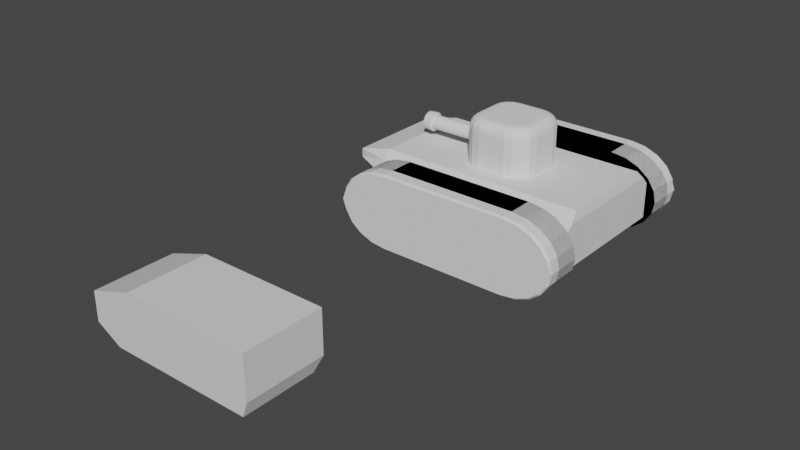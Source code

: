 # Source: tank.blend  (saved by Blender 2.93.20; exported with 4.5.12 LTS)
import bpy
from mathutils import Matrix  # noqa: F401  (used for matrix-valued properties, if any)

bpy.ops.wm.read_factory_settings(use_empty=True)
scene = bpy.context.scene
scene.name = 'Scene'

# ---- collections
col_collection = bpy.data.collections.new('Collection'); scene.collection.children.link(col_collection)
col_tank = bpy.data.collections.new('tank'); col_collection.children.link(col_tank)
col_head = bpy.data.collections.new('head'); col_tank.children.link(col_head)
col_body = bpy.data.collections.new('body'); col_tank.children.link(col_body)

# ---- materials (node trees are filled in below, after node groups)
mat_material = bpy.data.materials.new('Material')
mat_material.alpha_threshold = 0.0
mat_material.use_transparent_shadow = False
mat_material.line_color = (0.0, 0.0, 0.0, 1.0)

# ---- material node trees
mat_material.use_nodes = True; mat_material.node_tree.nodes.clear()
_N = mat_material.node_tree.nodes; _L = mat_material.node_tree.links
n0 = _N.new('ShaderNodeOutputMaterial'); n0.name = 'Material Output'; n0.location = (300, 300)
n1 = _N.new('ShaderNodeBsdfPrincipled'); n1.name = 'Principled BSDF'; n1.location = (10, 300)
n1.distribution = 'GGX'
n1.subsurface_method = 'BURLEY'
n1.inputs[2].default_value = 0.4
n1.inputs[3].default_value = 1.45
n1.inputs[27].default_value = (0.0, 0.0, 0.0, 1.0)
n1.inputs[28].default_value = 1.0
_L.new(n1.outputs[0], n0.inputs[0])
n0.is_active_output = True

# ---- world
world_world = bpy.data.worlds.new('World'); scene.world = world_world
world_world.use_nodes = True; world_world.node_tree.nodes.clear()
_N = world_world.node_tree.nodes; _L = world_world.node_tree.links
n0 = _N.new('ShaderNodeOutputWorld'); n0.name = 'World Output'; n0.location = (300, 300)
n1 = _N.new('ShaderNodeBackground'); n1.name = 'Background'; n1.location = (10, 300)
n1.inputs[0].default_value = (0.05088, 0.05088, 0.05088, 1.0)
_L.new(n1.outputs[0], n0.inputs[0])
n0.is_active_output = True
world_world.color = (0.05088, 0.05088, 0.05088)
world_world.use_sun_shadow = False
world_world.sun_shadow_jitter_overblur = 0.0

# ---- meshes
me_cube = bpy.data.meshes.new('Cube')
me_cube.from_pydata([(1.0, 1.0, 1.0), (0.945, 0.8696, -1.0), (-0.5, 1.0, 1.0), (-0.7084, 0.8696, -1.0), (0.0, 0.8696, -1.0), (0.0, 1.0, 1.0), (1.0, 1.0, 0.0), (-0.0007448, -0.5014, -0.2457), (-1.0, 1.0, 0.0), (0.0, 1.0, 0.0), (1.0, 1.0, 0.5), (-1.0, 1.0, 0.5), (0.0, 1.0, 0.5), (-0.7084, 0.0, -1.0), (1.0, 0.0, 1.0), (-0.5, 0.0, 1.0), (0.945, 0.0, -1.0), (0.0, 0.0, -1.0), (0.0, 0.0, 1.0), (1.0, 0.0, 0.0), (-1.0, 0.0, 0.0), (1.0, 0.0, 0.5), (-1.0, 0.0, 0.5), (-0.5, 0.5, 1.0), (0.945, 0.5, -1.0), (-1.0, 0.5, 0.0), (-1.0, 0.5, 0.5), (-0.7084, 0.5, -1.0), (1.0, 0.5, 1.0), (0.0, 0.5, -1.0), (0.0, 0.5, 1.0), (1.0, 0.5, 0.0), (1.0, 0.5, 0.5), (-0.7084, -0.5, -1.0), (1.0, -0.5, 1.0), (0.0, -0.5, -1.0), (0.0, -0.5, 1.0), (1.0, -0.5, 0.0), (1.0, -0.5, 0.5), (-0.5, -0.5, 1.0), (0.945, -0.5, -1.0), (-1.0, -0.5, 0.0), (-1.0, -0.5, 0.5), (1.0, 1.0, -0.5), (-1.0, 1.0, -0.5), (0.0, 1.0, -0.5), (-1.0, 0.0, -0.5), (1.0, 0.0, -0.5), (1.0, 0.5, -0.5), (-1.0, 0.5, -0.5), (-1.0, -0.5, -0.5), (1.0, -0.5, -0.5), (-0.5, 0.8696, -1.0), (-0.5, 1.0, 1.0), (-0.5, 1.0, 0.0), (-0.5, 1.0, 0.5), (-0.5, 0.0, -1.0), (-0.5, 0.0, 1.0), (-0.5, 0.5, 1.0), (-0.5, 0.5, -1.0), (-0.5, -0.5, -1.0), (-0.5, -0.5, 1.0), (-0.5, 1.0, -0.5), (0.5, 1.0, 1.0), (0.5, 0.8696, -1.0), (0.5, 1.0, 0.0), (0.5, 1.0, 0.5), (0.5, 0.0, 1.0), (0.5, 0.0, -1.0), (0.5, 0.5, -1.0), (0.5, 0.5, 1.0), (0.5, -0.5, 1.0), (0.5, -0.5, -1.0), (0.5, 1.0, -0.5)], [], [(61, 39, 7), (26, 23, 2, 11), (72, 40, 7), (38, 34, 7), (66, 63, 0, 10), (55, 53, 5, 12), (60, 35, 7), (71, 36, 7), (62, 54, 9, 45), (73, 65, 6, 43), (51, 37, 7), (49, 25, 8, 44), (54, 55, 12, 9), (65, 66, 10, 6), (37, 38, 7), (25, 26, 11, 8), (41, 42, 22, 20), (31, 32, 21, 19), (50, 41, 20, 46), (48, 31, 19, 47), (70, 30, 18, 67), (59, 29, 17, 56), (32, 28, 14, 21), (69, 24, 16, 68), (42, 39, 15, 22), (58, 23, 15, 57), (53, 2, 23, 58), (64, 1, 24, 69), (10, 0, 28, 32), (52, 4, 29, 59), (63, 5, 30, 70), (43, 6, 31, 48), (6, 10, 32, 31), (20, 22, 26, 25), (46, 20, 25, 49), (22, 15, 23, 26), (7, 39, 42), (7, 41, 50), (7, 42, 41), (19, 21, 38, 37), (47, 19, 37, 51), (67, 18, 36, 71), (56, 17, 35, 60), (21, 14, 34, 38), (68, 16, 40, 72), (57, 15, 39, 61), (16, 47, 51, 40), (7, 50, 33), (13, 46, 49, 27), (1, 43, 48, 24), (24, 48, 47, 16), (33, 50, 46, 13), (27, 49, 44, 3), (40, 51, 7), (64, 73, 43, 1), (52, 62, 45, 4), (3, 44, 62, 52), (18, 57, 61, 36), (13, 56, 60, 33), (3, 52, 59, 27), (5, 53, 58, 30), (30, 58, 57, 18), (27, 59, 56, 13), (8, 11, 55, 54), (44, 8, 54, 62), (33, 60, 7), (11, 2, 53, 55), (36, 61, 7), (4, 45, 73, 64), (17, 68, 72, 35), (14, 67, 71, 34), (0, 63, 70, 28), (4, 64, 69, 29), (29, 69, 68, 17), (28, 70, 67, 14), (9, 12, 66, 65), (45, 9, 65, 73), (34, 71, 7), (12, 5, 63, 66), (35, 72, 7)])
_uv = me_cube.uv_layers.new(name='UVMap')
_uv.uv.foreach_set('vector', [0.8125, 0.6875, 0.8125, 0.6875, 0.8125, 0.75, 0.5625, 0.1875, 0.6312, 0.1904, 0.625, 0.3125, 0.5625, 0.25, 0.3125, 0.6875, 0.375, 0.6875, 0.3125, 0.75, 0.5625, 0.6875, 0.625, 0.6875, 0.5625, 0.75, 0.5625, 0.4375, 0.625, 0.4375, 0.625, 0.5, 0.5625, 0.5, 0.5625, 0.3125, 0.625, 0.3125, 0.625, 0.375, 0.5625, 0.375, 0.1875, 0.6875, 0.25, 0.6875, 0.1875, 0.75, 0.6875, 0.6875, 0.75, 0.6875, 0.6875, 0.75, 0.4375, 0.3125, 0.5, 0.3125, 0.5, 0.375, 0.4375, 0.375, 0.4375, 0.4375, 0.5, 0.4375, 0.5, 0.5, 0.4375, 0.5, 0.4375, 0.6875, 0.5, 0.6875, 0.4375, 0.75, 0.4375, 0.1875, 0.5, 0.1875, 0.5, 0.25, 0.4375, 0.25, 0.5, 0.3125, 0.5625, 0.3125, 0.5625, 0.375, 0.5, 0.375, 0.5, 0.4375, 0.5625, 0.4375, 0.5625, 0.5, 0.5, 0.5, 0.5, 0.6875, 0.5625, 0.6875, 0.5, 0.75, 0.5, 0.1875, 0.5625, 0.1875, 0.5625, 0.25, 0.5, 0.25, 0.5, 0.0625, 0.5625, 0.0625, 0.5625, 0.125, 0.5, 0.125, 0.5, 0.5625, 0.5625, 0.5625, 0.5625, 0.625, 0.5, 0.625, 0.4375, 0.0625, 0.5, 0.0625, 0.5, 0.125, 0.4375, 0.125, 0.4375, 0.5625, 0.5, 0.5625, 0.5, 0.625, 0.4375, 0.625, 0.6875, 0.5625, 0.75, 0.5625, 0.75, 0.625, 0.6875, 0.625, 0.1875, 0.5625, 0.25, 0.5625, 0.25, 0.625, 0.1875, 0.625, 0.5625, 0.5625, 0.625, 0.5625, 0.625, 0.625, 0.5625, 0.625, 0.3125, 0.5625, 0.375, 0.5625, 0.375, 0.625, 0.3125, 0.625, 0.5625, 0.0625, 0.6315, 0.06289, 0.6315, 0.1255, 0.5625, 0.125, 0.8125, 0.5625, 0.8125, 0.5625, 0.8125, 0.625, 0.8125, 0.625, 0.8125, 0.5, 0.8125, 0.5, 0.8125, 0.5625, 0.8125, 0.5625, 0.3125, 0.5, 0.375, 0.5, 0.375, 0.5625, 0.3125, 0.5625, 0.5625, 0.5, 0.625, 0.5, 0.625, 0.5625, 0.5625, 0.5625, 0.1875, 0.5, 0.25, 0.5, 0.25, 0.5625, 0.1875, 0.5625, 0.6875, 0.5, 0.75, 0.5, 0.75, 0.5625, 0.6875, 0.5625, 0.4375, 0.5, 0.5, 0.5, 0.5, 0.5625, 0.4375, 0.5625, 0.5, 0.5, 0.5625, 0.5, 0.5625, 0.5625, 0.5, 0.5625, 0.5, 0.125, 0.5625, 0.125, 0.5625, 0.1875, 0.5, 0.1875, 0.4375, 0.125, 0.5, 0.125, 0.5, 0.1875, 0.4375, 0.1875, 0.5625, 0.125, 0.6315, 0.1255, 0.6312, 0.1904, 0.5625, 0.1875, 0.6317, 0.0007409, 0.6315, 0.06289, 0.5625, 0.0625, 0.5, 0.0, 0.5, 0.0625, 0.4375, 0.0625, 0.5625, 0.0, 0.5625, 0.0625, 0.5, 0.0625, 0.5, 0.625, 0.5625, 0.625, 0.5625, 0.6875, 0.5, 0.6875, 0.4375, 0.625, 0.5, 0.625, 0.5, 0.6875, 0.4375, 0.6875, 0.6875, 0.625, 0.75, 0.625, 0.75, 0.6875, 0.6875, 0.6875, 0.1875, 0.625, 0.25, 0.625, 0.25, 0.6875, 0.1875, 0.6875, 0.5625, 0.625, 0.625, 0.625, 0.625, 0.6875, 0.5625, 0.6875, 0.3125, 0.625, 0.375, 0.625, 0.375, 0.6875, 0.3125, 0.6875, 0.8125, 0.625, 0.8125, 0.625, 0.8125, 0.6875, 0.8125, 0.6875, 0.375, 0.625, 0.4375, 0.625, 0.4375, 0.6875, 0.375, 0.6875, 0.4375, 0.0, 0.4375, 0.0625, 0.375, 0.0625, 0.375, 0.125, 0.4375, 0.125, 0.4375, 0.1875, 0.375, 0.1875, 0.375, 0.5, 0.4375, 0.5, 0.4375, 0.5625, 0.375, 0.5625, 0.375, 0.5625, 0.4375, 0.5625, 0.4375, 0.625, 0.375, 0.625, 0.375, 0.0625, 0.4375, 0.0625, 0.4375, 0.125, 0.375, 0.125, 0.375, 0.1875, 0.4375, 0.1875, 0.4375, 0.25, 0.375, 0.25, 0.375, 0.6875, 0.4375, 0.6875, 0.375, 0.75, 0.375, 0.4375, 0.4375, 0.4375, 0.4375, 0.5, 0.375, 0.5, 0.375, 0.3125, 0.4375, 0.3125, 0.4375, 0.375, 0.375, 0.375, 0.375, 0.25, 0.4375, 0.25, 0.4375, 0.3125, 0.375, 0.3125, 0.75, 0.625, 0.8125, 0.625, 0.8125, 0.6875, 0.75, 0.6875, 0.125, 0.625, 0.1875, 0.625, 0.1875, 0.6875, 0.125, 0.6875, 0.125, 0.5, 0.1875, 0.5, 0.1875, 0.5625, 0.125, 0.5625, 0.75, 0.5, 0.8125, 0.5, 0.8125, 0.5625, 0.75, 0.5625, 0.75, 0.5625, 0.8125, 0.5625, 0.8125, 0.625, 0.75, 0.625, 0.125, 0.5625, 0.1875, 0.5625, 0.1875, 0.625, 0.125, 0.625, 0.5, 0.25, 0.5625, 0.25, 0.5625, 0.3125, 0.5, 0.3125, 0.4375, 0.25, 0.5, 0.25, 0.5, 0.3125, 0.4375, 0.3125, 0.125, 0.6875, 0.1875, 0.6875, 0.125, 0.75, 0.5625, 0.25, 0.625, 0.3125, 0.625, 0.3125, 0.5625, 0.3125, 0.75, 0.6875, 0.8125, 0.6875, 0.75, 0.75, 0.375, 0.375, 0.4375, 0.375, 0.4375, 0.4375, 0.375, 0.4375, 0.25, 0.625, 0.3125, 0.625, 0.3125, 0.6875, 0.25, 0.6875, 0.625, 0.625, 0.6875, 0.625, 0.6875, 0.6875, 0.625, 0.6875, 0.625, 0.5, 0.6875, 0.5, 0.6875, 0.5625, 0.625, 0.5625, 0.25, 0.5, 0.3125, 0.5, 0.3125, 0.5625, 0.25, 0.5625, 0.25, 0.5625, 0.3125, 0.5625, 0.3125, 0.625, 0.25, 0.625, 0.625, 0.5625, 0.6875, 0.5625, 0.6875, 0.625, 0.625, 0.625, 0.5, 0.375, 0.5625, 0.375, 0.5625, 0.4375, 0.5, 0.4375, 0.4375, 0.375, 0.5, 0.375, 0.5, 0.4375, 0.4375, 0.4375, 0.625, 0.6875, 0.6875, 0.6875, 0.625, 0.75, 0.5625, 0.375, 0.625, 0.375, 0.625, 0.4375, 0.5625, 0.4375, 0.25, 0.6875, 0.3125, 0.6875, 0.25, 0.75])
me_cube.materials.append(mat_material)
me_cube.use_remesh_preserve_volume = False
me_cube.use_remesh_preserve_attributes = False
me_cube.use_mirror_vertex_groups = False
me_cube.update()
me_cube_008 = bpy.data.meshes.new('Cube.008')
me_cube_008.from_pydata([(-2.0, 0.0, 2.0), (0.0, 0.0, 2.0), (0.0, 0.0, 4.643), (0.0, 2.0, 2.0), (-2.0, 0.7829, 2.0), (-0.7829, 2.0, 2.0), (-1.907, 1.249, 2.0), (-1.644, 1.644, 2.0), (-1.249, 1.907, 2.0), (-1.394, 0.0, 4.643), (-2.0, 0.0, 4.037), (-1.626, 0.0, 4.597), (-1.823, 0.0, 4.465), (-1.954, 0.0, 4.269), (0.0, 2.0, 4.037), (0.0, 1.394, 4.643), (0.0, 1.954, 4.269), (0.0, 1.823, 4.465), (0.0, 1.626, 4.597), (-0.7232, 1.394, 4.643), (-0.7829, 2.0, 4.037), (-0.7461, 1.626, 4.597), (-0.7654, 1.823, 4.465), (-0.7784, 1.954, 4.269), (-1.394, 0.7232, 4.643), (-2.0, 0.7829, 4.037), (-1.626, 0.7461, 4.597), (-1.823, 0.7654, 4.465), (-1.954, 0.7784, 4.269), (-1.012, 1.337, 4.643), (-1.249, 1.907, 4.037), (-1.103, 1.555, 4.597), (-1.179, 1.74, 4.465), (-1.231, 1.864, 4.269), (-1.207, 1.207, 4.643), (-1.644, 1.644, 4.037), (-1.374, 1.374, 4.597), (-1.516, 1.516, 4.465), (-1.61, 1.61, 4.269), (-1.337, 1.012, 4.643), (-1.907, 1.249, 4.037), (-1.555, 1.103, 4.597), (-1.74, 1.179, 4.465), (-1.864, 1.231, 4.269)], [], [(20, 5, 8, 30), (3, 14, 16, 17, 18, 15, 2, 1), (5, 20, 14, 3), (15, 19, 29, 34, 39, 24, 9, 2), (1, 2, 9, 11, 12, 13, 10, 0), (40, 6, 4, 25), (35, 7, 6, 40), (30, 8, 7, 35), (4, 6, 7, 8, 5, 3, 1, 0), (29, 19, 21, 31), (31, 21, 22, 32), (32, 22, 23, 33), (33, 23, 20, 30), (34, 29, 31, 36), (36, 31, 32, 37), (37, 32, 33, 38), (38, 33, 30, 35), (39, 34, 36, 41), (41, 36, 37, 42), (42, 37, 38, 43), (43, 38, 35, 40), (24, 39, 41, 26), (26, 41, 42, 27), (27, 42, 43, 28), (28, 43, 40, 25), (9, 24, 26, 11), (11, 26, 27, 12), (12, 27, 28, 13), (13, 28, 25, 10), (19, 15, 18, 21), (21, 18, 17, 22), (22, 17, 16, 23), (23, 16, 14, 20), (0, 10, 25, 4)])
_uv = me_cube_008.uv_layers.new(name='UVMap')
_uv.uv.foreach_set('vector', [0.5677, 0.4021, 0.375, 0.4021, 0.375, 0.3439, 0.5677, 0.3439, 0.375, 0.5, 0.5677, 0.5, 0.5896, 0.5058, 0.6082, 0.5222, 0.6206, 0.5468, 0.625, 0.5757, 0.625, 0.75, 0.375, 0.75, 0.375, 0.4021, 0.5677, 0.4021, 0.5677, 0.5, 0.375, 0.5, 0.625, 0.5757, 0.7154, 0.5757, 0.7515, 0.5829, 0.7758, 0.5992, 0.7921, 0.6235, 0.7993, 0.6596, 0.7993, 0.75, 0.625, 0.75, 0.375, 0.75, 0.625, 0.75, 0.625, 0.9243, 0.6206, 0.9532, 0.6082, 0.9778, 0.5896, 0.9942, 0.5677, 1.0, 0.375, 1.0, 0.5677, 0.1561, 0.375, 0.1561, 0.375, 0.09787, 0.5677, 0.09787, 0.5677, 0.25, 0.375, 0.25, 0.375, 0.1561, 0.5677, 0.1561, 0.5677, 0.3439, 0.375, 0.3439, 0.375, 0.25, 0.5677, 0.25, 0.125, 0.6521, 0.1366, 0.5939, 0.1696, 0.5446, 0.2189, 0.5116, 0.2771, 0.5, 0.375, 0.5, 0.375, 0.75, 0.125, 0.75, 0.7515, 0.5829, 0.7154, 0.5757, 0.7183, 0.5468, 0.7628, 0.5556, 0.7628, 0.5556, 0.7183, 0.5468, 0.725, 0.5004, 0.7768, 0.5107, 0.625, 0.3482, 0.625, 0.4, 0.5896, 0.4016, 0.5896, 0.345, 0.5896, 0.345, 0.5896, 0.4016, 0.5677, 0.4021, 0.5677, 0.3439, 0.7758, 0.5992, 0.7515, 0.5829, 0.7628, 0.5556, 0.7967, 0.5783, 0.7967, 0.5783, 0.7628, 0.5556, 0.7848, 0.514, 0.8268, 0.5421, 0.625, 0.257, 0.625, 0.3369, 0.5896, 0.3421, 0.5896, 0.2518, 0.5896, 0.2518, 0.5896, 0.3421, 0.5677, 0.3439, 0.5677, 0.25, 0.7921, 0.6235, 0.7758, 0.5992, 0.7967, 0.5783, 0.8194, 0.6122, 0.8194, 0.6122, 0.7967, 0.5783, 0.8329, 0.5482, 0.861, 0.5902, 0.625, 0.1631, 0.625, 0.243, 0.5896, 0.2482, 0.5896, 0.1579, 0.5896, 0.1579, 0.5896, 0.2482, 0.5677, 0.25, 0.5677, 0.1561, 0.7993, 0.6596, 0.7921, 0.6235, 0.8194, 0.6122, 0.8282, 0.6567, 0.8282, 0.6567, 0.8194, 0.6122, 0.8643, 0.5982, 0.8746, 0.65, 0.625, 0.1, 0.625, 0.1518, 0.5896, 0.155, 0.5896, 0.09842, 0.5896, 0.09842, 0.5896, 0.155, 0.5677, 0.1561, 0.5677, 0.09787, 0.7993, 0.75, 0.7993, 0.6596, 0.8282, 0.6567, 0.8282, 0.75, 0.8282, 0.75, 0.8282, 0.6567, 0.875, 0.6543, 0.875, 0.75, 0.625, 0.0, 0.625, 0.09568, 0.5896, 0.0973, 0.5896, 0.0, 0.5896, 0.0, 0.5896, 0.0973, 0.5677, 0.09787, 0.5677, 0.0, 0.7154, 0.5757, 0.625, 0.5757, 0.625, 0.5468, 0.7183, 0.5468, 0.7183, 0.5468, 0.625, 0.5468, 0.625, 0.5, 0.7207, 0.5, 0.625, 0.4043, 0.625, 0.5, 0.5896, 0.5, 0.5896, 0.4027, 0.5896, 0.4027, 0.5896, 0.5, 0.5677, 0.5, 0.5677, 0.4021, 0.375, 0.0, 0.5677, 0.0, 0.5677, 0.09787, 0.375, 0.09787])
me_cube_008.use_remesh_fix_poles = True
me_cube_008.use_remesh_preserve_attributes = False
me_cube_008.update()
me_cylinder_001 = bpy.data.meshes.new('Cylinder.001')
me_cylinder_001.from_pydata([(-2.011, 0.4, 2.892), (-5.629, 0.5072, 2.892), (-2.011, 0.3654, 3.055), (-5.629, 0.4634, 3.098), (-2.011, 0.2677, 3.189), (-5.629, 0.3394, 3.269), (-2.011, 0.1236, 3.272), (-5.629, 0.1567, 3.374), (-2.011, -0.04181, 3.29), (-5.629, -0.05302, 3.396), (-2.011, -0.2, 3.238), (-5.629, -0.2536, 3.331), (-2.011, -0.3236, 3.127), (-5.629, -0.4104, 3.19), (-2.011, -0.3913, 2.975), (-5.629, -0.4961, 2.997), (-2.011, -0.3913, 2.809), (-5.629, -0.4961, 2.787), (-2.011, -0.3236, 2.657), (-5.629, -0.4104, 2.594), (-2.011, -0.2, 2.546), (-5.629, -0.2536, 2.453), (-2.011, -0.04181, 2.494), (-5.629, -0.05302, 2.388), (-2.011, 0.1236, 2.512), (-5.629, 0.1567, 2.41), (-2.011, 0.2677, 2.595), (-5.629, 0.3394, 2.515), (-2.011, 0.3654, 2.729), (-5.629, 0.4634, 2.686), (-5.171, 0.3654, 2.729), (-5.171, 0.2677, 2.595), (-5.171, 0.1236, 2.512), (-5.171, -0.04181, 2.494), (-5.171, -0.2, 2.546), (-5.171, -0.3913, 2.809), (-5.171, -0.3913, 2.975), (-5.171, -0.3236, 3.127), (-5.171, -0.2, 3.238), (-5.171, -0.04181, 3.29), (-5.171, 0.1236, 3.272), (-5.171, 0.2677, 3.189), (-5.171, 0.3654, 3.055), (-5.171, 0.4, 2.892), (-5.171, -0.3236, 2.657), (-5.629, 0.5072, 2.892), (-5.629, 0.4634, 3.098), (-5.629, 0.3394, 3.269), (-5.629, 0.1567, 3.374), (-5.629, -0.05302, 3.396), (-5.629, -0.2536, 3.331), (-5.629, -0.4104, 3.19), (-5.629, -0.4961, 2.997), (-5.629, -0.4961, 2.787), (-5.629, -0.4104, 2.594), (-5.629, -0.2536, 2.453), (-5.629, -0.05302, 2.388), (-5.629, 0.1567, 2.41), (-5.629, 0.3394, 2.515), (-5.629, 0.4634, 2.686), (-5.171, 0.4963, 2.671), (-5.171, 0.3635, 2.488), (-5.171, 0.1679, 2.375), (-5.171, -0.05679, 2.352), (-5.171, -0.2716, 2.422), (-5.171, -0.5314, 2.779), (-5.171, -0.5314, 3.005), (-5.171, -0.4395, 3.211), (-5.171, -0.2716, 3.362), (-5.171, -0.05679, 3.432), (-5.171, 0.1679, 3.409), (-5.171, 0.3635, 3.296), (-5.171, 0.4963, 3.113), (-5.171, 0.5433, 2.892), (-5.171, -0.4395, 2.573), (-5.629, 0.5072, 2.892), (-5.629, 0.4634, 3.098), (-5.629, 0.3394, 3.269), (-5.629, 0.1567, 3.374), (-5.629, -0.05302, 3.396), (-5.629, -0.2536, 3.331), (-5.629, -0.4104, 3.19), (-5.629, -0.4961, 2.997), (-5.629, -0.4961, 2.787), (-5.629, -0.4104, 2.594), (-5.629, -0.2536, 2.453), (-5.629, -0.05302, 2.388), (-5.629, 0.1567, 2.41), (-5.629, 0.3394, 2.515), (-5.629, 0.4634, 2.686), (-5.629, 0.5072, 2.892), (-5.629, 0.4634, 3.098), (-5.629, 0.3394, 3.269), (-5.629, 0.1567, 3.374), (-5.629, -0.05302, 3.396), (-5.629, -0.2536, 3.331), (-5.629, -0.4104, 3.19), (-5.629, -0.4961, 2.997), (-5.629, -0.4961, 2.787), (-5.629, -0.4104, 2.594), (-5.629, -0.2536, 2.453), (-5.629, -0.05302, 2.388), (-5.629, 0.1567, 2.41), (-5.629, 0.3394, 2.515), (-5.629, 0.4634, 2.686)], [], [(3, 1, 29, 27, 25, 23, 21, 19, 17, 15, 13, 11, 9, 7, 5), (37, 38, 68, 67), (34, 44, 74, 64), (39, 40, 70, 69), (38, 39, 69, 68), (28, 30, 43, 0), (32, 33, 63, 62), (40, 41, 71, 70), (43, 30, 60, 73), (41, 42, 72, 71), (44, 35, 65, 74), (30, 31, 61, 60), (35, 36, 66, 65), (42, 43, 73, 72), (33, 34, 64, 63), (31, 32, 62, 61), (0, 2, 4, 6, 8, 10, 12, 14, 16, 18, 20, 22, 24, 26, 28), (62, 57, 58, 61), (24, 32, 31, 26), (12, 37, 36, 14), (14, 36, 35, 16), (16, 35, 44, 18), (18, 44, 34, 20), (20, 34, 33, 22), (22, 33, 32, 24), (8, 39, 38, 10), (26, 31, 30, 28), (0, 43, 42, 2), (2, 42, 41, 4), (4, 41, 40, 6), (6, 40, 39, 8), (10, 38, 37, 12), (36, 37, 67, 66), (73, 45, 46, 72), (72, 46, 47, 71), (71, 47, 48, 70), (70, 48, 49, 69), (68, 50, 51, 67), (67, 51, 52, 66), (66, 52, 53, 65), (65, 53, 54, 74), (74, 54, 55, 64), (64, 55, 56, 63), (63, 56, 57, 62), (48, 47, 77, 78), (69, 49, 50, 68), (61, 58, 59, 60), (60, 59, 45, 73), (55, 54, 84, 85), (59, 58, 88, 89), (51, 50, 80, 81), (47, 46, 76, 77), (58, 57, 87, 88), (54, 53, 83, 84), (50, 49, 79, 80), (57, 56, 86, 87), (53, 52, 82, 83), (46, 45, 75, 76), (49, 48, 78, 79), (56, 55, 85, 86), (45, 59, 89, 75), (52, 51, 81, 82), (80, 79, 94, 95), (87, 86, 101, 102), (79, 78, 93, 94), (86, 85, 100, 101), (78, 77, 92, 93), (85, 84, 99, 100), (77, 76, 91, 92), (84, 83, 98, 99), (76, 75, 90, 91), (83, 82, 97, 98), (75, 89, 104, 90), (82, 81, 96, 97), (89, 88, 103, 104), (81, 80, 95, 96), (88, 87, 102, 103), (97, 96, 13, 15), (90, 104, 29, 1), (101, 100, 21, 23), (94, 93, 7, 9), (91, 90, 1, 3), (98, 97, 15, 17), (102, 101, 23, 25), (95, 94, 9, 11), (99, 98, 17, 19), (103, 102, 25, 27), (92, 91, 3, 5), (96, 95, 11, 13), (104, 103, 27, 29), (100, 99, 19, 21), (93, 92, 5, 7)])
_uv = me_cylinder_001.uv_layers.new(name='UVMap')
_uv.uv.foreach_set('vector', [0.3476, 0.4693, 0.25, 0.49, 0.1524, 0.4693, 0.07165, 0.4106, 0.02175, 0.3242, 0.01131, 0.2249, 0.04215, 0.13, 0.1089, 0.05584, 0.2001, 0.01524, 0.2999, 0.01524, 0.3911, 0.05584, 0.4578, 0.13, 0.4887, 0.2249, 0.4783, 0.3242, 0.4284, 0.4106, 0.6, 0.75, 0.6667, 0.75, 0.6667, 0.75, 0.6, 0.75, 0.3333, 0.75, 0.4, 0.75, 0.4, 0.75, 0.3333, 0.75, 0.7333, 0.75, 0.8, 0.75, 0.8, 0.75, 0.7333, 0.75, 0.6667, 0.75, 0.7333, 0.75, 0.7333, 0.75, 0.6667, 0.75, 0.06667, 0.5, 0.06667, 0.75, 4.47e-08, 0.75, 4.47e-08, 0.5, 0.2, 0.75, 0.2667, 0.75, 0.2667, 0.75, 0.2, 0.75, 0.8, 0.75, 0.8667, 0.75, 0.8667, 0.75, 0.8, 0.75, 4.47e-08, 0.75, 0.06667, 0.75, 0.06667, 0.75, 4.47e-08, 0.75, 0.8667, 0.75, 0.9333, 0.75, 0.9333, 0.75, 0.8667, 0.75, 0.4, 0.75, 0.4667, 0.75, 0.4667, 0.75, 0.4, 0.75, 0.06667, 0.75, 0.1333, 0.75, 0.1333, 0.75, 0.06667, 0.75, 0.4667, 0.75, 0.5333, 0.75, 0.5333, 0.75, 0.4667, 0.75, 0.9333, 0.75, 1.0, 0.75, 1.0, 0.75, 0.9333, 0.75, 0.2667, 0.75, 0.3333, 0.75, 0.3333, 0.75, 0.2667, 0.75, 0.1333, 0.75, 0.2, 0.75, 0.2, 0.75, 0.1333, 0.75, 0.75, 0.49, 0.8476, 0.4693, 0.9284, 0.4106, 0.9783, 0.3242, 0.9887, 0.2249, 0.9578, 0.13, 0.8911, 0.05584, 0.7999, 0.01524, 0.7001, 0.01524, 0.6089, 0.05584, 0.5422, 0.13, 0.5113, 0.2249, 0.5217, 0.3242, 0.5716, 0.4106, 0.6524, 0.4693, 0.2, 0.75, 0.2, 1.0, 0.1333, 1.0, 0.1333, 0.75, 0.2, 0.5, 0.2, 0.75, 0.1333, 0.75, 0.1333, 0.5, 0.6, 0.5, 0.6, 0.75, 0.5333, 0.75, 0.5333, 0.5, 0.5333, 0.5, 0.5333, 0.75, 0.4667, 0.75, 0.4667, 0.5, 0.4667, 0.5, 0.4667, 0.75, 0.4, 0.75, 0.4, 0.5, 0.4, 0.5, 0.4, 0.75, 0.3333, 0.75, 0.3333, 0.5, 0.3333, 0.5, 0.3333, 0.75, 0.2667, 0.75, 0.2667, 0.5, 0.2667, 0.5, 0.2667, 0.75, 0.2, 0.75, 0.2, 0.5, 0.7333, 0.5, 0.7333, 0.75, 0.6667, 0.75, 0.6667, 0.5, 0.1333, 0.5, 0.1333, 0.75, 0.06667, 0.75, 0.06667, 0.5, 1.0, 0.5, 1.0, 0.75, 0.9333, 0.75, 0.9333, 0.5, 0.9333, 0.5, 0.9333, 0.75, 0.8667, 0.75, 0.8667, 0.5, 0.8667, 0.5, 0.8667, 0.75, 0.8, 0.75, 0.8, 0.5, 0.8, 0.5, 0.8, 0.75, 0.7333, 0.75, 0.7333, 0.5, 0.6667, 0.5, 0.6667, 0.75, 0.6, 0.75, 0.6, 0.5, 0.5333, 0.75, 0.6, 0.75, 0.6, 0.75, 0.5333, 0.75, 1.0, 0.75, 1.0, 1.0, 0.9333, 1.0, 0.9333, 0.75, 0.9333, 0.75, 0.9333, 1.0, 0.8667, 1.0, 0.8667, 0.75, 0.8667, 0.75, 0.8667, 1.0, 0.8, 1.0, 0.8, 0.75, 0.8, 0.75, 0.8, 1.0, 0.7333, 1.0, 0.7333, 0.75, 0.6667, 0.75, 0.6667, 1.0, 0.6, 1.0, 0.6, 0.75, 0.6, 0.75, 0.6, 1.0, 0.5333, 1.0, 0.5333, 0.75, 0.5333, 0.75, 0.5333, 1.0, 0.4667, 1.0, 0.4667, 0.75, 0.4667, 0.75, 0.4667, 1.0, 0.4, 1.0, 0.4, 0.75, 0.4, 0.75, 0.4, 1.0, 0.3333, 1.0, 0.3333, 0.75, 0.3333, 0.75, 0.3333, 1.0, 0.2667, 1.0, 0.2667, 0.75, 0.2667, 0.75, 0.2667, 1.0, 0.2, 1.0, 0.2, 0.75, 0.8, 1.0, 0.8667, 1.0, 0.8667, 1.0, 0.8, 1.0, 0.7333, 0.75, 0.7333, 1.0, 0.6667, 1.0, 0.6667, 0.75, 0.1333, 0.75, 0.1333, 1.0, 0.06667, 1.0, 0.06667, 0.75, 0.06667, 0.75, 0.06667, 1.0, 4.47e-08, 1.0, 4.47e-08, 0.75, 0.3333, 1.0, 0.4, 1.0, 0.4, 1.0, 0.3333, 1.0, 0.06667, 1.0, 0.1333, 1.0, 0.1333, 1.0, 0.06667, 1.0, 0.6, 1.0, 0.6667, 1.0, 0.6667, 1.0, 0.6, 1.0, 0.8667, 1.0, 0.9333, 1.0, 0.9333, 1.0, 0.8667, 1.0, 0.1333, 1.0, 0.2, 1.0, 0.2, 1.0, 0.1333, 1.0, 0.4, 1.0, 0.4667, 1.0, 0.4667, 1.0, 0.4, 1.0, 0.6667, 1.0, 0.7333, 1.0, 0.7333, 1.0, 0.6667, 1.0, 0.2, 1.0, 0.2667, 1.0, 0.2667, 1.0, 0.2, 1.0, 0.4667, 1.0, 0.5333, 1.0, 0.5333, 1.0, 0.4667, 1.0, 0.9333, 1.0, 1.0, 1.0, 1.0, 1.0, 0.9333, 1.0, 0.7333, 1.0, 0.8, 1.0, 0.8, 1.0, 0.7333, 1.0, 0.2667, 1.0, 0.3333, 1.0, 0.3333, 1.0, 0.2667, 1.0, 4.47e-08, 1.0, 0.06667, 1.0, 0.06667, 1.0, 4.47e-08, 1.0, 0.5333, 1.0, 0.6, 1.0, 0.6, 1.0, 0.5333, 1.0, 0.6667, 1.0, 0.7333, 1.0, 0.7333, 1.0, 0.6667, 1.0, 0.2, 1.0, 0.2667, 1.0, 0.2667, 1.0, 0.2, 1.0, 0.7333, 1.0, 0.8, 1.0, 0.8, 1.0, 0.7333, 1.0, 0.2667, 1.0, 0.3333, 1.0, 0.3333, 1.0, 0.2667, 1.0, 0.8, 1.0, 0.8667, 1.0, 0.8667, 1.0, 0.8, 1.0, 0.3333, 1.0, 0.4, 1.0, 0.4, 1.0, 0.3333, 1.0, 0.8667, 1.0, 0.9333, 1.0, 0.9333, 1.0, 0.8667, 1.0, 0.4, 1.0, 0.4667, 1.0, 0.4667, 1.0, 0.4, 1.0, 0.9333, 1.0, 1.0, 1.0, 1.0, 1.0, 0.9333, 1.0, 0.4667, 1.0, 0.5333, 1.0, 0.5333, 1.0, 0.4667, 1.0, 4.47e-08, 1.0, 0.06667, 1.0, 0.06667, 1.0, 4.47e-08, 1.0, 0.5333, 1.0, 0.6, 1.0, 0.6, 1.0, 0.5333, 1.0, 0.06667, 1.0, 0.1333, 1.0, 0.1333, 1.0, 0.06667, 1.0, 0.6, 1.0, 0.6667, 1.0, 0.6667, 1.0, 0.6, 1.0, 0.1333, 1.0, 0.2, 1.0, 0.2, 1.0, 0.1333, 1.0, 0.5333, 1.0, 0.6, 1.0, 0.6, 1.0, 0.5333, 1.0, 4.47e-08, 1.0, 0.06667, 1.0, 0.06667, 1.0, 4.47e-08, 1.0, 0.2667, 1.0, 0.3333, 1.0, 0.3333, 1.0, 0.2667, 1.0, 0.7333, 1.0, 0.8, 1.0, 0.8, 1.0, 0.7333, 1.0, 0.9333, 1.0, 1.0, 1.0, 1.0, 1.0, 0.9333, 1.0, 0.4667, 1.0, 0.5333, 1.0, 0.5333, 1.0, 0.4667, 1.0, 0.2, 1.0, 0.2667, 1.0, 0.2667, 1.0, 0.2, 1.0, 0.6667, 1.0, 0.7333, 1.0, 0.7333, 1.0, 0.6667, 1.0, 0.4, 1.0, 0.4667, 1.0, 0.4667, 1.0, 0.4, 1.0, 0.1333, 1.0, 0.2, 1.0, 0.2, 1.0, 0.1333, 1.0, 0.8667, 1.0, 0.9333, 1.0, 0.9333, 1.0, 0.8667, 1.0, 0.6, 1.0, 0.6667, 1.0, 0.6667, 1.0, 0.6, 1.0, 0.06667, 1.0, 0.1333, 1.0, 0.1333, 1.0, 0.06667, 1.0, 0.3333, 1.0, 0.4, 1.0, 0.4, 1.0, 0.3333, 1.0, 0.8, 1.0, 0.8667, 1.0, 0.8667, 1.0, 0.8, 1.0])
me_cylinder_001.use_remesh_fix_poles = True
me_cylinder_001.use_remesh_preserve_attributes = False
me_cylinder_001.update()
me_cube_005 = bpy.data.meshes.new('Cube.005')
me_cube_005.from_pydata([(-1.0, 0.0, 1.0), (-1.0, 1.5, -0.5), (-1.0, 1.5, 1.0), (0.8333, 0.0, -0.936), (0.9821, 0.0, 1.0), (0.8333, 1.5, -0.9336), (0.9814, 1.5, 1.0), (-1.0, 1.0, 1.0), (0.8333, 1.0, -0.936), (0.9821, 1.0, 1.0), (-1.0, 1.5, 1.0), (0.8333, 1.5, -0.936), (-1.0, 1.5, -0.5), (0.9821, 1.5, 1.0), (0.9821, 0.5, 1.0), (-1.0, 0.5, 1.0), (0.8333, 0.5, -0.936), (-1.167, 0.0, 0.0), (-1.0, 2.0, 0.0), (1.0, 2.0, 0.0), (-1.167, 1.0, 0.0), (-1.167, 1.5, 0.0), (-1.167, 0.5, 0.0), (-1.333, 0.0, 0.5), (-1.0, 2.0, 0.5), (1.0, 2.0, 0.5), (1.0, 0.0, 0.5), (-1.333, 1.0, 0.5), (1.0, 1.5, 0.5), (-1.333, 1.5, 0.5), (-1.333, 0.5, 0.5), (-1.0, 1.5, -0.5), (1.0, 2.0, -0.5), (1.0, 0.0, -0.5), (1.0, 1.0, -0.5), (1.0, 1.5, -0.5), (-1.0, 1.5, -0.5), (1.0, 0.5, -0.5), (-1.0, 0.0, -0.5), (0.0, 1.5, -0.9336), (0.0, 1.5, 1.0), (0.0, 0.0, 1.0), (0.0, 1.5, -0.936), (0.0, 1.5, 1.0), (0.0, 2.0, 0.5), (0.0, 2.0, -0.5), (-0.5, 1.5, -0.9336), (-0.5, 0.0, 1.0), (-0.5, 1.5, -0.936), (-0.5, 0.0, -0.936), (-0.5, 1.5, 1.0), (-0.5, 0.0, -0.936), (-0.5, 1.5, 1.0), (-0.5, 2.0, 0.5), (-0.5, 2.0, -0.5), (0.5, 1.5, 1.0), (0.5, 1.5, 1.0), (0.5, 2.0, 0.5), (0.5, 2.0, -0.5), (0.5, 1.5, -0.9336), (0.5, 0.0, 1.0), (0.5, 1.5, -0.936), (-1.0, 2.0, 0.0), (1.0, 2.0, 0.5), (-1.167, 1.0, 0.0), (-1.167, 1.5, 0.0), (-1.167, 0.5, 0.0), (-1.167, 0.0, 0.0), (0.0, 2.0, 0.5), (-0.5, 2.0, 0.5), (0.5, 2.0, 0.5), (-1.333, 0.0, 0.75), (-1.0, 1.75, 0.75), (1.0, 1.75, 0.75), (1.0, 0.0, 0.75), (1.0, 1.0, 0.75), (-1.333, 1.0, 0.75), (1.0, 1.5, 0.75), (-1.333, 1.5, 0.75), (-1.333, 0.5, 0.75), (1.0, 0.5, 0.75), (-1.167, 0.0, 0.0), (-1.0, 2.0, 0.0), (1.0, 2.0, -0.4999), (1.0, 0.0, -0.5), (1.0, 1.0, -0.5), (1.0, 1.5, -0.5), (-1.167, 1.5, 0.0), (1.0, 0.5, -0.5), (0.0, 2.0, -0.4999), (-0.5, 2.0, -0.4999), (0.5, 2.0, -0.4999)], [], [(78, 10, 2, 72), (80, 14, 4, 74), (77, 13, 9, 75), (79, 15, 7, 76), (73, 6, 13, 77), (59, 5, 11, 61), (50, 2, 10, 52), (76, 7, 10, 78), (71, 0, 15, 79), (75, 9, 14, 80), (28, 77, 75, 80, 74, 26, 84, 88, 85, 86, 83, 19, 63, 25), (70, 63, 19, 83, 91, 89, 90, 82, 18, 62, 69, 68), (87, 21, 18, 82), (67, 23, 30, 66), (64, 27, 29, 65), (66, 30, 27, 64), (70, 57, 25, 63), (65, 29, 24, 62), (12, 36, 31, 1), (59, 58, 32, 5), (16, 37, 33, 3), (51, 49, 38, 36, 12, 48), (11, 35, 34, 8), (5, 32, 35, 11), (8, 34, 37, 16), (46, 54, 45, 39), (69, 53, 44, 68), (55, 40, 43, 56), (46, 39, 42, 48), (1, 46, 48, 12), (62, 24, 53, 69), (1, 31, 54, 46), (40, 50, 52, 43), (14, 9, 13, 56, 43, 52, 10, 7, 15, 0, 47, 41, 60, 4), (6, 55, 56, 13), (41, 47, 0, 71, 23, 67, 17, 81, 38, 49, 51, 3, 33, 84, 26, 74, 4, 60), (39, 45, 58, 59), (68, 44, 57, 70), (39, 59, 61, 42), (8, 16, 3, 51, 48, 42, 61, 11), (21, 65, 62, 18), (22, 66, 64, 20), (20, 64, 65, 21), (17, 67, 66, 22), (23, 71, 79, 30), (27, 76, 78, 29), (25, 73, 77, 28), (30, 79, 76, 27), (40, 55, 6, 73, 25, 57, 44, 53, 24, 72, 2, 50), (29, 78, 72, 24), (45, 89, 91, 58), (31, 82, 90, 54), (54, 90, 89, 45), (36, 87, 82, 31), (58, 91, 83, 32), (37, 88, 84, 33), (35, 86, 85, 34), (32, 83, 86, 35), (22, 20, 21, 87, 36, 38, 81, 17), (34, 85, 88, 37), (24, 62, 18, 87, 29)])
_uv = me_cube_005.uv_layers.new(name='UVMap')
_uv.uv.foreach_set('vector', [0.5938, 0.1875, 0.625, 0.1875, 0.625, 0.25, 0.5938, 0.25, 0.5938, 0.6875, 0.625, 0.6875, 0.625, 0.75, 0.5938, 0.75, 0.5938, 0.5625, 0.625, 0.5625, 0.625, 0.625, 0.5938, 0.625, 0.5938, 0.0625, 0.625, 0.0625, 0.625, 0.125, 0.5938, 0.125, 0.5938, 0.5, 0.625, 0.5306, 0.625, 0.5625, 0.5938, 0.5625, 0.3125, 0.5, 0.375, 0.5, 0.375, 0.5625, 0.3125, 0.5625, 0.8125, 0.5, 0.875, 0.5, 0.875, 0.5625, 0.8125, 0.5625, 0.5938, 0.125, 0.625, 0.125, 0.625, 0.1875, 0.5938, 0.1875, 0.5938, 0.0, 0.625, 0.0, 0.625, 0.0625, 0.5938, 0.0625, 0.5938, 0.625, 0.625, 0.625, 0.625, 0.6875, 0.5938, 0.6875, 0.5625, 0.5625, 0.5938, 0.5625, 0.5938, 0.625, 0.5938, 0.6875, 0.5938, 0.75, 0.5625, 0.75, 0.4375, 0.75, 0.4375, 0.6875, 0.4375, 0.625, 0.4375, 0.5625, 0.4375, 0.5, 0.5, 0.5, 0.5625, 0.5, 0.5625, 0.5, 0.5625, 0.4375, 0.5625, 0.5, 0.5, 0.5, 0.4375, 0.5, 0.4375, 0.4375, 0.4375, 0.375, 0.4375, 0.3125, 0.5, 0.25, 0.5, 0.25, 0.5, 0.25, 0.5625, 0.3125, 0.5625, 0.375, 0.5, 0.1875, 0.5, 0.1875, 0.5, 0.25, 0.5, 0.25, 0.5, 0.0, 0.5625, 0.0, 0.5625, 0.0625, 0.5, 0.0625, 0.5, 0.125, 0.5625, 0.125, 0.5625, 0.1875, 0.5, 0.1875, 0.5, 0.0625, 0.5625, 0.0625, 0.5625, 0.125, 0.5, 0.125, 0.5625, 0.4375, 0.5625, 0.4375, 0.5625, 0.5, 0.5625, 0.5, 0.5, 0.1875, 0.5625, 0.1875, 0.5625, 0.25, 0.5, 0.25, 0.4375, 0.1875, 0.4375, 0.1875, 0.4375, 0.1875, 0.4375, 0.1875, 0.375, 0.4375, 0.4375, 0.4375, 0.4375, 0.5, 0.375, 0.5, 0.375, 0.6875, 0.4375, 0.6875, 0.4375, 0.75, 0.375, 0.75, 0.375, 0.9375, 0.375, 0.9375, 0.4375, 0.0, 0.4375, 0.1875, 0.07983, 0.558, 0.1875, 0.5625, 0.375, 0.5625, 0.4375, 0.5625, 0.4375, 0.625, 0.375, 0.625, 0.375, 0.5, 0.4375, 0.5, 0.4375, 0.5625, 0.375, 0.5625, 0.375, 0.625, 0.4375, 0.625, 0.4375, 0.6875, 0.375, 0.6875, 0.375, 0.3125, 0.4375, 0.3125, 0.4375, 0.375, 0.375, 0.375, 0.5625, 0.3125, 0.5625, 0.3125, 0.5625, 0.375, 0.5625, 0.375, 0.6875, 0.5, 0.75, 0.5, 0.75, 0.5625, 0.6875, 0.5625, 0.1875, 0.5, 0.25, 0.5, 0.25, 0.5625, 0.1875, 0.5625, 0.4375, 0.1875, 0.375, 0.3125, 0.375, 0.3125, 0.4375, 0.1875, 0.5, 0.25, 0.5625, 0.25, 0.5625, 0.3125, 0.5625, 0.3125, 0.4375, 0.1875, 0.4375, 0.1875, 0.4375, 0.3125, 0.375, 0.3125, 0.75, 0.5, 0.8125, 0.5, 0.8125, 0.5625, 0.75, 0.5625, 0.625, 0.6875, 0.625, 0.625, 0.625, 0.5625, 0.6875, 0.5625, 0.75, 0.5625, 0.8125, 0.5625, 0.875, 0.5625, 0.875, 0.625, 0.875, 0.6875, 0.875, 0.75, 0.8125, 0.75, 0.75, 0.75, 0.6875, 0.75, 0.625, 0.75, 0.6251, 0.5625, 0.6875, 0.5625, 0.6875, 0.5625, 0.625, 0.5625, 0.625, 0.875, 0.625, 0.9375, 0.625, 1.0, 0.5938, 1.0, 0.5625, 1.0, 0.5, 1.0, 0.5, 1.0, 0.5, 1.0, 0.4375, 1.0, 0.375, 0.9375, 0.375, 0.9375, 0.375, 0.75, 0.4375, 0.75, 0.4375, 0.75, 0.5625, 0.75, 0.5938, 0.75, 0.625, 0.75, 0.625, 0.8125, 0.375, 0.375, 0.4375, 0.375, 0.4375, 0.4375, 0.375, 0.4375, 0.5625, 0.375, 0.5625, 0.375, 0.5625, 0.4375, 0.5625, 0.4375, 0.25, 0.5, 0.3125, 0.5, 0.3125, 0.5625, 0.25, 0.5625, 0.375, 0.625, 0.375, 0.6875, 0.375, 0.75, 0.1875, 0.75, 0.1875, 0.5625, 0.25, 0.5625, 0.3125, 0.5625, 0.375, 0.5625, 0.5, 0.1875, 0.5, 0.1875, 0.5, 0.25, 0.5, 0.25, 0.5, 0.0625, 0.5, 0.0625, 0.5, 0.125, 0.5, 0.125, 0.5, 0.125, 0.5, 0.125, 0.5, 0.1875, 0.5, 0.1875, 0.5, 0.0, 0.5, 0.0, 0.5, 0.0625, 0.5, 0.0625, 0.5625, 0.0, 0.5938, 0.0, 0.5938, 0.0625, 0.5625, 0.0625, 0.5625, 0.125, 0.5938, 0.125, 0.5938, 0.1875, 0.5625, 0.1875, 0.5625, 0.5, 0.5938, 0.5, 0.5938, 0.5625, 0.5625, 0.5625, 0.5625, 0.0625, 0.5938, 0.0625, 0.5938, 0.125, 0.5625, 0.125, 0.625, 0.375, 0.625, 0.4375, 0.625, 0.5306, 0.5938, 0.5, 0.5625, 0.5, 0.5625, 0.4375, 0.5625, 0.375, 0.5625, 0.3125, 0.5625, 0.25, 0.5938, 0.25, 0.625, 0.25, 0.625, 0.3125, 0.5625, 0.1875, 0.5938, 0.1875, 0.5938, 0.25, 0.5625, 0.25, 0.4375, 0.375, 0.4375, 0.375, 0.4375, 0.4375, 0.4375, 0.4375, 0.4375, 0.1875, 0.5, 0.25, 0.4375, 0.3125, 0.4375, 0.3125, 0.4375, 0.3125, 0.4375, 0.3125, 0.4375, 0.375, 0.4375, 0.375, 0.4375, 0.1875, 0.5, 0.1875, 0.5, 0.25, 0.4375, 0.1875, 0.4375, 0.4375, 0.4375, 0.4375, 0.4375, 0.5, 0.4375, 0.5, 0.4375, 0.6875, 0.4375, 0.6875, 0.4375, 0.75, 0.4375, 0.75, 0.4375, 0.5625, 0.4375, 0.5625, 0.4375, 0.625, 0.4375, 0.625, 0.4375, 0.5, 0.4375, 0.5, 0.4375, 0.5625, 0.4375, 0.5625, 0.5, 0.0625, 0.5, 0.125, 0.5, 0.1875, 0.5, 0.1875, 0.4375, 0.1875, 0.4375, 0.0, 0.5, 0.0, 0.5, 0.0, 0.4375, 0.625, 0.4375, 0.625, 0.4375, 0.6875, 0.4375, 0.6875, 0.0, 0.0, 0.0, 0.0, 0.0, 0.0, 0.0, 0.0, 0.0, 0.0])
me_cube_005.use_remesh_fix_poles = True
me_cube_005.use_remesh_preserve_attributes = False
me_cube_005.update()
me_cube_007 = bpy.data.meshes.new('Cube.007')
me_cube_007.from_pydata([(-6.0, 3.619, 0.0), (-6.0, 5.619, 0.0), (0.0, 3.619, 0.0), (0.0, 3.619, 2.0), (0.0, 5.619, 0.0), (-3.406, 3.619, 2.0), (-6.0, 3.619, 0.0), (-4.208, 3.619, 1.902), (-4.931, 3.619, 1.618), (-5.505, 3.619, 1.176), (-5.873, 3.619, 0.618), (0.0, 5.619, 1.904), (0.0, 5.523, 2.0), (-6.0, 5.523, 0.0), (-6.0, 5.619, 0.0), (-3.4, 5.619, 1.904), (-3.406, 5.523, 2.0), (-5.783, 5.619, 0.5807), (-5.873, 5.523, 0.618), (-5.434, 5.619, 1.11), (-5.505, 5.523, 1.176), (-4.883, 5.619, 1.534), (-4.931, 5.523, 1.618), (-4.184, 5.619, 1.809), (-4.208, 5.523, 1.902)], [], [(10, 18, 13, 6), (12, 16, 5, 3), (5, 16, 24, 7), (1, 4, 2, 0), (4, 11, 12, 3, 2), (9, 20, 18, 10), (7, 24, 22, 8), (8, 22, 20, 9), (0, 6, 13, 14, 1), (2, 3, 5, 7, 8, 9, 10, 6, 0), (15, 23, 24, 16), (23, 21, 22, 24), (21, 19, 20, 22), (19, 17, 18, 20), (17, 14, 13, 18), (11, 15, 16, 12), (1, 14, 17, 19, 21, 23, 15, 11, 4)])
_uv = me_cube_007.uv_layers.new(name='UVMap')
_uv.uv.foreach_set('vector', [0.4523, 0.0, 0.4523, 0.238, 0.375, 0.238, 0.375, 0.0, 0.625, 0.512, 0.7669, 0.512, 0.7669, 0.75, 0.625, 0.75, 0.7669, 0.75, 0.7669, 0.512, 0.8003, 0.512, 0.8003, 0.75, 0.125, 0.5, 0.375, 0.5, 0.375, 0.75, 0.125, 0.75, 0.375, 0.5, 0.613, 0.5, 0.625, 0.512, 0.625, 0.75, 0.375, 0.75, 0.5219, 0.0, 0.5219, 0.238, 0.4523, 0.238, 0.4523, 0.0, 0.8003, 0.75, 0.8003, 0.512, 0.8304, 0.512, 0.8304, 0.75, 0.625, 0.0, 0.625, 0.238, 0.5219, 0.238, 0.5219, 0.0, 0.375, 0.0, 0.375, 0.0, 0.375, 0.238, 0.375, 0.25, 0.375, 0.25, 0.375, 0.75, 0.625, 0.75, 0.625, 0.8919, 0.6128, 0.9253, 0.5773, 0.9554, 0.5219, 0.9794, 0.4523, 0.9947, 0.375, 1.0, 0.375, 1.0, 0.613, 0.3583, 0.6011, 0.3257, 0.6128, 0.3247, 0.625, 0.3581, 0.6011, 0.3257, 0.5667, 0.2965, 0.5773, 0.2946, 0.6128, 0.3247, 0.5667, 0.2965, 0.5137, 0.2736, 0.5219, 0.2706, 0.5773, 0.2946, 0.5203, 0.25, 0.4542, 0.25, 0.4523, 0.238, 0.5219, 0.238, 0.45, 0.25, 0.375, 0.25, 0.375, 0.238, 0.4523, 0.238, 0.613, 0.5, 0.613, 0.3583, 0.625, 0.3581, 0.625, 0.5, 0.375, 0.25, 0.375, 0.25, 0.4476, 0.259, 0.5137, 0.2736, 0.5667, 0.2965, 0.6011, 0.3257, 0.613, 0.3583, 0.613, 0.5, 0.375, 0.5])
me_cube_007.use_remesh_fix_poles = True
me_cube_007.use_remesh_preserve_attributes = False
me_cube_007.update()
me_cube_001 = bpy.data.meshes.new('Cube.001')
me_cube_001.from_pydata([(-6.0, 3.619, 0.0), (0.0, 3.619, 0.0), (0.0, 3.619, 2.0), (-3.406, 3.619, 2.0), (-6.0, 3.619, 0.0), (-4.208, 3.619, 1.902), (-4.931, 3.619, 1.618), (-5.505, 3.619, 1.176), (-5.873, 3.619, 0.618), (0.0, 4.942, 2.0), (-6.0, 4.942, 0.0), (-5.994, 4.945, -0.0002665), (-3.406, 4.942, 2.0), (-5.873, 4.942, 0.618), (-5.505, 4.942, 1.176), (-4.931, 4.942, 1.618), (-4.208, 4.942, 1.902), (-1.775e-05, 4.939, -0.0001768), (-1.775e-05, 4.939, 1.904), (-3.4, 4.939, 1.904), (-5.783, 4.939, 0.5805), (-5.434, 4.939, 1.109), (-4.883, 4.939, 1.534), (-4.184, 4.939, 1.808), (-5.997, 4.987, -4.015e-05), (-5.994, 4.99, -0.0001905), (-5.996, 4.952, -5.958e-05), (-1.013e-05, 4.981, 1.904), (0.0, 4.998, 1.944), (-3.403, 4.998, 1.944), (-3.4, 4.981, 1.904), (-5.783, 4.981, 0.5806), (-5.82, 4.998, 0.5961), (-5.434, 4.981, 1.109), (-5.463, 4.998, 1.137), (-4.883, 4.981, 1.534), (-4.903, 4.998, 1.569), (-4.184, 4.981, 1.809), (-4.194, 4.998, 1.847)], [], [(8, 13, 10, 4), (9, 12, 3, 2), (3, 12, 16, 5), (28, 29, 12, 9), (7, 14, 13, 8), (5, 16, 15, 6), (6, 15, 14, 7), (25, 31, 20, 11), (1, 2, 3, 5, 6, 7, 8, 4, 0), (37, 30, 19, 23), (35, 37, 23, 22), (33, 35, 22, 21), (26, 25, 11, 17, 18, 27, 28, 9, 2, 1, 0), (30, 27, 18, 19), (11, 20, 21, 22, 23, 19, 18, 17), (36, 34, 14, 15), (31, 33, 21, 20), (34, 32, 13, 14), (32, 24, 10, 13), (29, 38, 16, 12), (38, 36, 15, 16), (24, 25, 26), (30, 37, 38, 29), (37, 35, 36, 38), (35, 33, 34, 36), (33, 31, 32, 34), (27, 30, 29, 28), (31, 25, 24, 32), (0, 4, 10, 24, 26)])
_uv = me_cube_001.uv_layers.new(name='UVMap')
_uv.uv.foreach_set('vector', [0.4523, 0.0, 0.4523, 0.238, 0.375, 0.238, 0.375, 0.0, 0.625, 0.512, 0.7669, 0.512, 0.7669, 0.75, 0.625, 0.75, 0.7669, 0.75, 0.7669, 0.512, 0.8003, 0.512, 0.8003, 0.75, 0.618, 0.5, 0.618, 0.3582, 0.625, 0.3581, 0.625, 0.5, 0.5219, 0.0, 0.5219, 0.238, 0.4523, 0.238, 0.4523, 0.0, 0.8003, 0.75, 0.8003, 0.512, 0.8304, 0.512, 0.8304, 0.75, 0.625, 0.0, 0.625, 0.238, 0.5219, 0.238, 0.5219, 0.0, 0.375, 0.25, 0.45, 0.25, 0.45, 0.25, 0.375, 0.25, 0.375, 0.75, 0.625, 0.75, 0.625, 0.8919, 0.6128, 0.9253, 0.5773, 0.9554, 0.5219, 0.9794, 0.4523, 0.9947, 0.375, 1.0, 0.375, 1.0, 0.6011, 0.3257, 0.613, 0.3583, 0.613, 0.3583, 0.6011, 0.3257, 0.5667, 0.2965, 0.6011, 0.3257, 0.6011, 0.3257, 0.5667, 0.2965, 0.5137, 0.2736, 0.5667, 0.2965, 0.5667, 0.2965, 0.5137, 0.2736, 0.125, 0.5839, 0.125, 0.5, 0.125, 0.5, 0.375, 0.5, 0.613, 0.5, 0.613, 0.5, 0.618, 0.505, 0.625, 0.512, 0.625, 0.75, 0.375, 0.75, 0.125, 0.75, 0.613, 0.3583, 0.613, 0.5, 0.613, 0.5, 0.613, 0.3583, 0.375, 0.25, 0.4476, 0.259, 0.5137, 0.2736, 0.5667, 0.2965, 0.6011, 0.3257, 0.613, 0.3583, 0.613, 0.5, 0.375, 0.5, 0.5711, 0.2957, 0.5171, 0.2724, 0.5219, 0.2706, 0.5773, 0.2946, 0.4542, 0.25, 0.5203, 0.25, 0.5203, 0.25, 0.4542, 0.25, 0.521, 0.2451, 0.4534, 0.2451, 0.4523, 0.238, 0.5219, 0.238, 0.4509, 0.2451, 0.375, 0.2434, 0.375, 0.238, 0.4523, 0.238, 0.618, 0.3582, 0.6059, 0.3253, 0.6128, 0.3247, 0.625, 0.3581, 0.6059, 0.3253, 0.5711, 0.2957, 0.5773, 0.2946, 0.6128, 0.3247, 0.3749, 0.25, 0.375, 0.25, 0.3749, 0.25, 0.613, 0.3583, 0.6011, 0.3257, 0.6059, 0.3253, 0.618, 0.3582, 0.6011, 0.3257, 0.5667, 0.2965, 0.5711, 0.2957, 0.6059, 0.3253, 0.5667, 0.2965, 0.5137, 0.2736, 0.5171, 0.2724, 0.5711, 0.2957, 0.5203, 0.25, 0.4542, 0.25, 0.4534, 0.2451, 0.521, 0.2451, 0.613, 0.5, 0.613, 0.3583, 0.618, 0.3582, 0.618, 0.5, 0.45, 0.25, 0.375, 0.25, 0.375, 0.2434, 0.4509, 0.2451, 0.375, 0.0, 0.375, 0.0, 0.375, 0.238, 0.375, 0.2434, 0.375, 0.1661])
me_cube_001.use_remesh_fix_poles = True
me_cube_001.use_remesh_preserve_attributes = False
me_cube_001.update()

# ---- objects
ob_body_mk1 = bpy.data.objects.new('body_mk1', me_cube)
ob_head_base = bpy.data.objects.new('head_base', me_cube_008)
ob_head_gun = bpy.data.objects.new('head_gun', me_cylinder_001)
ob_body_mk2 = bpy.data.objects.new('body_mk2', me_cube_005)
ob_tires_mk1 = bpy.data.objects.new('tires_mk1', me_cube_007)
ob_tires_mk2_1 = bpy.data.objects.new('tires_mk2.1', me_cube_001)

# ---- transforms, parenting, visibility, modifiers, constraints
ob_body_mk1.location = (-0.5132, -21.74, 1.752)
ob_body_mk1.scale = (4.528, 2.808, 1.502)
ob_body_mk1.lock_rotations_4d = False
ob_body_mk1.empty_display_type = 'ARROWS'
ob_body_mk1.lineart.crease_threshold = 0.0
ob_head_base.location = (0.0, 0.0, 0.0)
_m = ob_head_base.modifiers.new('Mirror', 'MIRROR')
_m.use_axis = (True, True, False)
ob_head_gun.location = (0.0, 0.0, 0.0)
ob_body_mk2.location = (0.0, 0.0, 0.0)
ob_body_mk2.scale = (6.0, 2.0, 2.0)
_m = ob_body_mk2.modifiers.new('Mirror', 'MIRROR')
_m.use_axis = (False, True, False)
ob_tires_mk1.location = (0.0, 0.0, 0.0)
ob_tires_mk1.scale = (1.1, 1.1, 1.1)
ob_tires_mk1.lock_scale = (True, True, True)
_m = ob_tires_mk1.modifiers.new('Mirror', 'MIRROR')
_m.use_axis = (True, True, True)
ob_tires_mk2_1.location = (0.0, 0.0, 0.0)
ob_tires_mk2_1.scale = (1.1, 1.1, 1.1)
ob_tires_mk2_1.lock_scale = (True, True, True)
_m = ob_tires_mk2_1.modifiers.new('Mirror', 'MIRROR')
_m.use_axis = (True, True, True)

# ---- collection membership
col_collection.objects.link(ob_body_mk1)
col_head.objects.link(ob_head_base)
col_head.objects.link(ob_head_gun)
col_body.objects.link(ob_body_mk2)
col_body.objects.link(ob_tires_mk1)
col_body.objects.link(ob_tires_mk2_1)

# ---- scene / render settings (as saved in the file)
scene.frame_start = 1; scene.frame_end = 250; scene.frame_set(1)
scene.render.engine = 'BLENDER_EEVEE_NEXT'
scene.cycles.use_denoising = False
scene.cycles.samples = 128
scene.cycles.sampling_pattern = 'TABULATED_SOBOL'
scene.cycles.use_adaptive_sampling = False
scene.cycles.use_light_tree = False
scene.view_settings.view_transform = 'Filmic'
bpy.context.view_layer.update()

# ---- added for rendering (the .blend has no active camera and no usable light): camera, sun
cam_auto = bpy.data.cameras.new('AutoCamera')
cam_auto.lens = 50.0
cam_auto.sensor_width = 36.0
cam_auto.clip_end = 1000.0
ob_auto_camera = bpy.data.objects.new('AutoCamera', cam_auto)
scene.collection.objects.link(ob_auto_camera)
ob_auto_camera.location = (30.2654, -45.6419, 25.9938)
ob_auto_camera.rotation_euler = (1.09748, -7.21219e-08, 0.694738)
scene.camera = ob_auto_camera
light_auto_sun = bpy.data.lights.new('AutoSun', 'SUN')
light_auto_sun.energy = 3.0
light_auto_sun.angle = 0.0523599
ob_auto_sun = bpy.data.objects.new('AutoSun', light_auto_sun)
scene.collection.objects.link(ob_auto_sun)
ob_auto_sun.rotation_euler = (0.872665, 0.174533, 0.523599)
bpy.context.view_layer.update()
